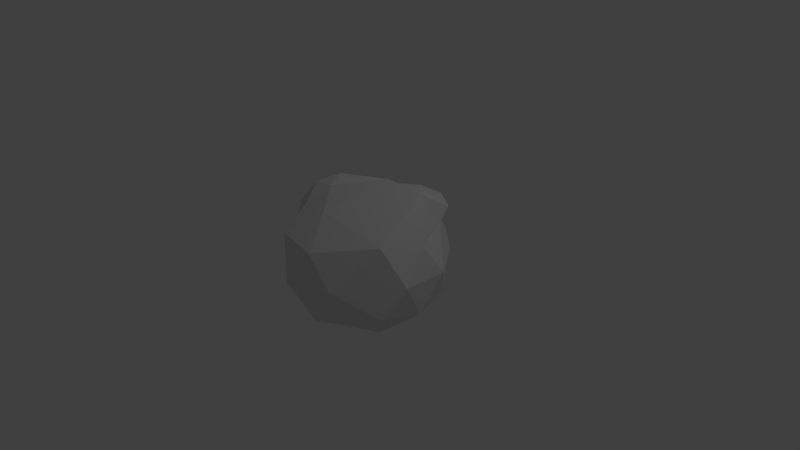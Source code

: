 # Source: Rock01.blend  (saved by Blender 2.76.0; exported with 4.5.12 LTS)
import bpy
from mathutils import Matrix  # noqa: F401  (used for matrix-valued properties, if any)

bpy.ops.wm.read_factory_settings(use_empty=True)
scene = bpy.context.scene
scene.name = 'Scene'

# ---- collections
col_collection_1 = bpy.data.collections.new('Collection 1'); scene.collection.children.link(col_collection_1)

# ---- world
world_world = bpy.data.worlds.new('World'); scene.world = world_world
world_world.color = (0.05088, 0.05088, 0.05088)
world_world.use_sun_shadow = False
world_world.sun_shadow_jitter_overblur = 0.0
world_world.cycles.sampling_method = 'MANUAL'
world_world.cycles.sample_map_resolution = 256

# ---- cameras
cam_camera = bpy.data.cameras.new('Camera')
cam_camera.clip_end = 100.0
cam_camera.lens = 35.0
cam_camera.sensor_width = 32.0
cam_camera.sensor_height = 18.0
cam_camera.ortho_scale = 7.314
cam_camera.dof.focus_distance = 0.0
cam_camera.dof.aperture_fstop = 128.0

# ---- lights
light_lamp = bpy.data.lights.new('Lamp', 'POINT')
light_lamp.transmission_factor = 0.0
light_lamp.cutoff_distance = 30.0
light_lamp.energy = 100.0
light_lamp.shadow_buffer_clip_start = 1.001
light_lamp.shadow_soft_size = 0.1
light_lamp.shadow_maximum_resolution = 0.006
light_lamp.use_absolute_resolution = True
light_lamp.cycles.use_multiple_importance_sampling = False

# ---- meshes
me_icosphere = bpy.data.meshes.new('Icosphere')
me_icosphere.from_pydata([(0.0, 0.0, -1.0), (0.7236, -0.5257, -0.4472), (-0.2764, -0.8506, -0.4472), (-0.6328, 0.581, -0.5813), (-0.03344, 1.121, -0.4301), (0.7236, 0.5257, -0.4472), (-0.08152, -0.9716, 0.3441), (-0.7791, -0.6974, 0.1081), (-0.6264, 1.069, 0.1046), (0.2764, 0.8506, 0.4472), (0.8944, 0.0, 0.4472), (0.08989, 0.1991, 0.9658), (-0.1625, -0.5, -0.8507), (0.4253, -0.309, -0.8507), (-0.09504, -0.9299, -0.6289), (0.8506, 0.0, -0.5257), (0.4253, 0.309, -0.8507), (-0.5257, 0.0, -0.8507), (-0.8246, -0.4399, -0.8301), (-0.1625, 0.5, -0.8507), (-0.3575, 0.8975, -0.5643), (0.2629, 0.809, -0.5257), (0.9511, -0.309, 0.0), (0.9511, 0.309, 0.0), (-0.3579, -1.121, -0.1032), (0.2299, -0.9299, -0.1032), (-1.021, -0.3624, -0.2493), (-0.7107, -0.8736, -0.4047), (-0.3718, 1.194, -0.1996), (-0.6832, 0.8172, -0.2427), (0.5878, 0.809, 0.0), (0.06954, 1.268, -0.05493), (0.6882, -0.5, 0.5257), (-0.6208, -0.9299, 0.4226), (-0.775, 0.5689, 0.1459), (-0.279, 1.238, 0.2594), (0.6882, 0.5, 0.5257), (-0.1955, -0.6209, 0.7475), (0.7193, 0.143, 1.032), (-0.3946, 0.3728, 0.782), (0.1198, 0.7152, 0.7887), (0.2814, 0.8954, 0.5888), (0.482, 0.8705, 0.5639), (0.4211, 0.7993, 0.7447), (0.6133, 0.7328, 0.6367), (0.5254, 0.6033, 0.8057), (-0.3966, -0.7047, 0.8469), (-0.674, -0.5988, 0.7424), (0.2747, 0.03682, 1.122), (-0.3719, -0.1929, 1.075), (-0.5663, -0.4209, 0.9786), (-0.8027, -0.3117, 0.736), (-0.2191, -0.4661, 1.042), (-0.6251, -0.07308, 0.9315)], [], [(0, 13, 12), (1, 13, 15), (0, 12, 17), (0, 17, 19), (0, 19, 16), (1, 15, 22), (2, 14, 24), (3, 18, 26), (4, 20, 28), (5, 21, 30), (1, 22, 25), (2, 24, 27), (3, 26, 29), (4, 28, 31), (5, 30, 23), (6, 32, 37), (37, 38, 48, 52), (8, 34, 39), (9, 35, 41, 42), (10, 36, 38), (38, 40, 11), (40, 38, 45, 43), (35, 40, 43, 41), (40, 39, 11), (40, 35, 39), (35, 8, 39), (34, 7, 47, 51), (7, 33, 46, 47), (39, 34, 51, 53), (11, 39, 53, 49), (33, 37, 52, 46), (33, 6, 37), (38, 11, 49, 48), (37, 32, 38), (32, 10, 38), (23, 36, 10), (23, 30, 36), (30, 9, 36), (31, 35, 9), (31, 28, 35), (28, 8, 35), (29, 34, 8), (29, 26, 34), (26, 7, 34), (27, 33, 7), (27, 24, 33), (24, 6, 33), (25, 32, 6), (25, 22, 32), (22, 10, 32), (30, 31, 9), (30, 21, 31), (21, 4, 31), (28, 29, 8), (28, 20, 29), (20, 3, 29), (26, 27, 7), (26, 18, 27), (18, 2, 27), (24, 25, 6), (24, 14, 25), (14, 1, 25), (22, 23, 10), (22, 15, 23), (15, 5, 23), (16, 21, 5), (16, 19, 21), (19, 4, 21), (19, 20, 4), (19, 17, 20), (17, 3, 20), (17, 18, 3), (17, 12, 18), (12, 2, 18), (15, 16, 5), (15, 13, 16), (13, 0, 16), (12, 14, 2), (12, 13, 14), (13, 1, 14), (42, 41, 43), (45, 44, 43), (44, 42, 43), (36, 9, 42, 44), (38, 36, 44, 45), (47, 46, 50), (53, 50, 49), (53, 51, 50), (51, 47, 50), (50, 52, 49), (50, 46, 52), (52, 48, 49)])
me_icosphere.use_remesh_preserve_volume = False
me_icosphere.use_remesh_preserve_attributes = False
me_icosphere.use_mirror_vertex_groups = False
me_icosphere.update()

# ---- objects
ob_icosphere = bpy.data.objects.new('Icosphere', me_icosphere)
ob_lamp = bpy.data.objects.new('Lamp', light_lamp)
ob_camera = bpy.data.objects.new('Camera', cam_camera)

# ---- transforms, parenting, visibility, modifiers, constraints
ob_icosphere.location = (0.0, 0.0, 0.0)
ob_icosphere.lineart.crease_threshold = 0.0
ob_lamp.location = (4.076, 1.005, 5.904)
ob_lamp.rotation_euler = (0.6503, 0.05522, 1.866)
ob_lamp.lock_rotations_4d = False
ob_lamp.empty_display_type = 'ARROWS'
ob_lamp.color = (0.0, 0.0, 0.0, 0.0)
ob_lamp.lineart.crease_threshold = 0.0
ob_camera.location = (7.481, -6.508, 5.344)
ob_camera.rotation_euler = (1.109, 0.01082, 0.8149)
ob_camera.lock_rotations_4d = False
ob_camera.empty_display_type = 'ARROWS'
ob_camera.color = (0.0, 0.0, 0.0, 0.0)
ob_camera.display_type = 'WIRE'
ob_camera.lineart.crease_threshold = 0.0

# ---- collection membership
col_collection_1.objects.link(ob_icosphere)
col_collection_1.objects.link(ob_lamp)
col_collection_1.objects.link(ob_camera)

# ---- scene / render settings (as saved in the file)
scene.camera = ob_camera
scene.frame_start = 1; scene.frame_end = 250; scene.frame_set(1)
scene.render.engine = 'BLENDER_EEVEE_NEXT'
scene.render.resolution_percentage = 50
scene.render.dither_intensity = 0.0
scene.cycles.use_denoising = False
scene.cycles.samples = 10
scene.cycles.sampling_pattern = 'TABULATED_SOBOL'
scene.cycles.light_sampling_threshold = 0.0
scene.cycles.use_adaptive_sampling = False
scene.cycles.use_light_tree = False
scene.cycles.blur_glossy = 0.0
scene.cycles.pixel_filter_type = 'GAUSSIAN'
scene.cycles.sample_clamp_indirect = 0.0
scene.view_settings.view_transform = 'Standard'
bpy.context.view_layer.update()
